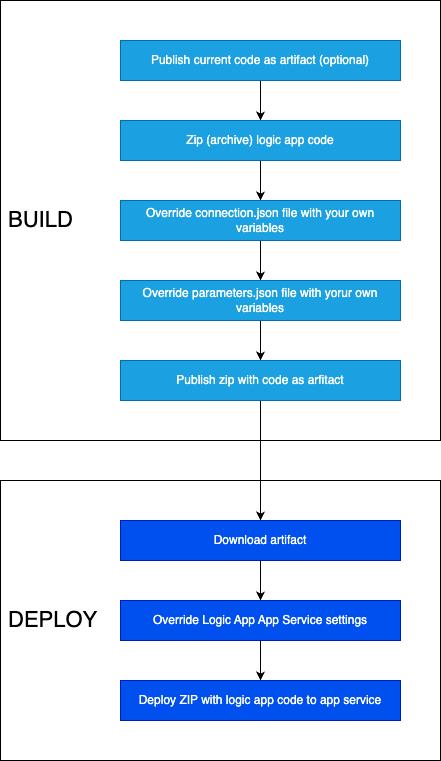

The diagram above was exported from draw.io. Its source (the exported page's mxGraphModel, read from the mxfile embedded in the PNG):
<mxGraphModel dx="713" dy="634" grid="1" gridSize="10" guides="1" tooltips="1" connect="1" arrows="1" fold="1" page="1" pageScale="1" pageWidth="827" pageHeight="1169" math="0" shadow="0">
  <root>
    <mxCell id="0" />
    <mxCell id="1" parent="0" />
    <mxCell id="14" value="DEPLOY" style="rounded=0;whiteSpace=wrap;html=1;align=left;fontSize=22;spacingLeft=6;" vertex="1" parent="1">
      <mxGeometry x="40" y="520" width="440" height="280" as="geometry" />
    </mxCell>
    <mxCell id="11" value="BUILD" style="rounded=0;whiteSpace=wrap;html=1;align=left;fontSize=22;spacingLeft=6;" vertex="1" parent="1">
      <mxGeometry x="40" y="40" width="440" height="440" as="geometry" />
    </mxCell>
    <mxCell id="4" value="" style="edgeStyle=none;html=1;" edge="1" parent="1" source="2" target="3">
      <mxGeometry relative="1" as="geometry" />
    </mxCell>
    <mxCell id="2" value="Publish current code as artifact (optional)" style="rounded=0;whiteSpace=wrap;html=1;fillColor=#1ba1e2;fontColor=#ffffff;strokeColor=#006EAF;" vertex="1" parent="1">
      <mxGeometry x="160" y="80" width="280" height="40" as="geometry" />
    </mxCell>
    <mxCell id="6" value="" style="edgeStyle=none;html=1;" edge="1" parent="1" source="3" target="5">
      <mxGeometry relative="1" as="geometry" />
    </mxCell>
    <mxCell id="3" value="Zip (archive) logic app code" style="rounded=0;whiteSpace=wrap;html=1;fillColor=#1ba1e2;fontColor=#ffffff;strokeColor=#006EAF;" vertex="1" parent="1">
      <mxGeometry x="160" y="160" width="280" height="40" as="geometry" />
    </mxCell>
    <mxCell id="8" value="" style="edgeStyle=none;html=1;" edge="1" parent="1" source="5" target="7">
      <mxGeometry relative="1" as="geometry" />
    </mxCell>
    <mxCell id="5" value="Override connection.json file with your own variables" style="rounded=0;whiteSpace=wrap;html=1;fillColor=#1ba1e2;fontColor=#ffffff;strokeColor=#006EAF;" vertex="1" parent="1">
      <mxGeometry x="160" y="240" width="280" height="40" as="geometry" />
    </mxCell>
    <mxCell id="10" value="" style="edgeStyle=none;html=1;" edge="1" parent="1" source="7" target="9">
      <mxGeometry relative="1" as="geometry" />
    </mxCell>
    <mxCell id="7" value="Override parameters.json file with yorur own variables" style="rounded=0;whiteSpace=wrap;html=1;fillColor=#1ba1e2;fontColor=#ffffff;strokeColor=#006EAF;" vertex="1" parent="1">
      <mxGeometry x="160" y="320" width="280" height="40" as="geometry" />
    </mxCell>
    <mxCell id="13" value="" style="edgeStyle=none;html=1;fontSize=22;" edge="1" parent="1" source="9" target="12">
      <mxGeometry relative="1" as="geometry" />
    </mxCell>
    <mxCell id="9" value="Publish zip with code as arfitact" style="rounded=0;whiteSpace=wrap;html=1;fillColor=#1ba1e2;fontColor=#ffffff;strokeColor=#006EAF;" vertex="1" parent="1">
      <mxGeometry x="160" y="400" width="280" height="40" as="geometry" />
    </mxCell>
    <mxCell id="16" value="" style="edgeStyle=none;html=1;fontSize=22;" edge="1" parent="1" source="12" target="15">
      <mxGeometry relative="1" as="geometry" />
    </mxCell>
    <mxCell id="12" value="Download artifact" style="rounded=0;whiteSpace=wrap;html=1;fillColor=#0050ef;fontColor=#ffffff;strokeColor=#001DBC;" vertex="1" parent="1">
      <mxGeometry x="160" y="560" width="280" height="40" as="geometry" />
    </mxCell>
    <mxCell id="18" value="" style="edgeStyle=none;html=1;fontSize=22;" edge="1" parent="1" source="15" target="17">
      <mxGeometry relative="1" as="geometry" />
    </mxCell>
    <mxCell id="15" value="Override Logic App App Service settings" style="rounded=0;whiteSpace=wrap;html=1;fillColor=#0050ef;fontColor=#ffffff;strokeColor=#001DBC;" vertex="1" parent="1">
      <mxGeometry x="160" y="640" width="280" height="40" as="geometry" />
    </mxCell>
    <mxCell id="17" value="Deploy ZIP with logic app code to app service" style="rounded=0;whiteSpace=wrap;html=1;fillColor=#0050ef;fontColor=#ffffff;strokeColor=#001DBC;" vertex="1" parent="1">
      <mxGeometry x="160" y="720" width="280" height="40" as="geometry" />
    </mxCell>
  </root>
</mxGraphModel>